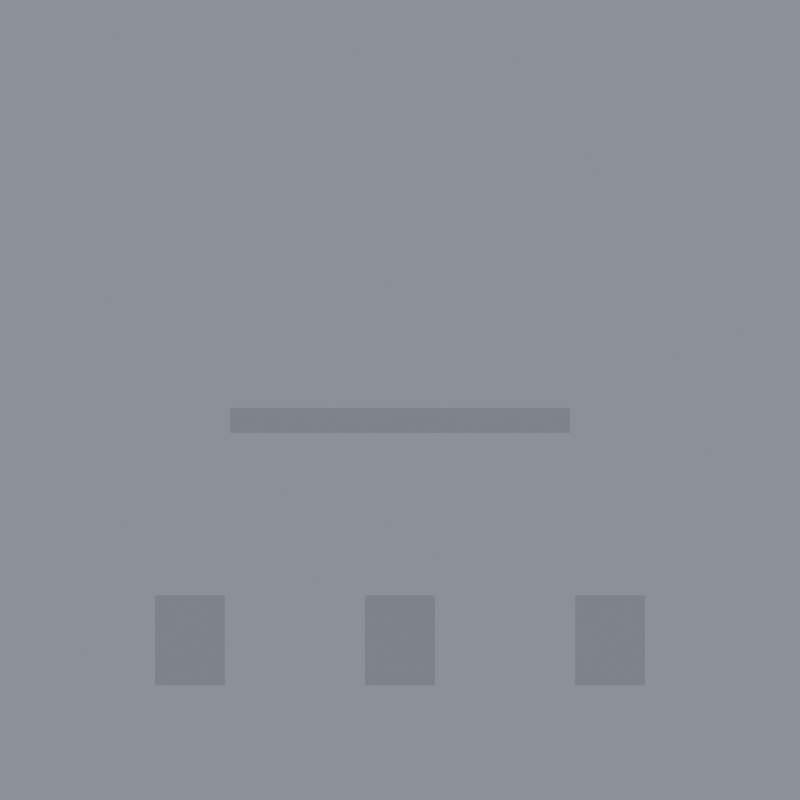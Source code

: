 # Source: fireb_building.blend  (saved by Blender 4.2.67; exported with 4.5.12 LTS)
import bpy
from mathutils import Matrix  # noqa: F401  (used for matrix-valued properties, if any)

bpy.ops.wm.read_factory_settings(use_empty=True)
scene = bpy.context.scene
scene.name = 'Scene'

# ---- materials (node trees are filled in below, after node groups)
mat_flame = bpy.data.materials.new('flame')

# ---- material node trees
mat_flame.use_nodes = True; mat_flame.node_tree.nodes.clear()
_N = mat_flame.node_tree.nodes; _L = mat_flame.node_tree.links
n0 = _N.new('ShaderNodeOutputMaterial'); n0.name = 'Material Output'; n0.location = (0, 0)
n1 = _N.new('ShaderNodeAttribute'); n1.name = 'Attribute'; n1.location = (0, 0)
n1.attribute_name = 'flame'
n2 = _N.new('ShaderNodeAttribute'); n2.name = 'Attribute.001'; n2.location = (0, 0)
n2.attribute_name = 'heat'
n3 = _N.new('ShaderNodeEmission'); n3.name = 'Emission'; n3.location = (0, 0)
n4 = _N.new('ShaderNodeMath'); n4.name = 'Math'; n4.location = (0, 0)
n4.operation = 'POWER'
n4.inputs[1].default_value = 2.2
n5 = _N.new('ShaderNodeMath'); n5.name = 'Math.001'; n5.location = (0, 0)
n5.operation = 'MULTIPLY'
n5.inputs[1].default_value = 0.2319
n6 = _N.new('ShaderNodeValToRGB'); n6.name = 'Color Ramp'; n6.location = (0, 0)
n6.color_ramp.interpolation = 'EASE'
while len(n6.color_ramp.elements) > 1: n6.color_ramp.elements.remove(n6.color_ramp.elements[-1])
n6.color_ramp.elements[0].position = 0.0; n6.color_ramp.elements[0].color = (0.25, 0.012, 0.0, 1.0)
_e = n6.color_ramp.elements.new(0.22); _e.color = (1.0, 0.1, 0.008, 1.0)
_e = n6.color_ramp.elements.new(0.5); _e.color = (1.0, 0.36, 0.035, 1.0)
_e = n6.color_ramp.elements.new(0.78); _e.color = (1.0, 0.55, 0.1, 1.0)
_e = n6.color_ramp.elements.new(1.0); _e.color = (1.0, 0.74, 0.3, 1.0)
_L.new(n1.outputs[2], n4.inputs[0])
_L.new(n4.outputs[0], n5.inputs[0])
_L.new(n1.outputs[2], n6.inputs[0])
_L.new(n6.outputs[0], n3.inputs[0])
_L.new(n5.outputs[0], n3.inputs[1])
_L.new(n3.outputs[0], n0.inputs[1])
n0.is_active_output = True

# ---- world
world_w = bpy.data.worlds.new('W'); scene.world = world_w
world_w.use_nodes = True; world_w.node_tree.nodes.clear()
_N = world_w.node_tree.nodes; _L = world_w.node_tree.links
n0 = _N.new('ShaderNodeBackground'); n0.name = 'Background'; n0.location = (10, 300)
n0.inputs[0].default_value = (0.75, 0.8, 0.9, 1.0)
n0.inputs[1].default_value = 0.35
n1 = _N.new('ShaderNodeOutputWorld'); n1.name = 'World Output'; n1.location = (300, 300)
_L.new(n0.outputs[0], n1.inputs[0])
n1.is_active_output = True

# ---- cameras
cam_cam = bpy.data.cameras.new('Cam')
cam_cam.type = 'ORTHO'
cam_cam.clip_end = 200.0
cam_cam.ortho_scale = 16.0

# ---- lights
light_sun = bpy.data.lights.new('Sun', 'SUN')
light_sun.angle = 0.4363
light_sun.energy = 1.6
light_glow = bpy.data.lights.new('Glow', 'POINT')
light_glow.color = (1.0, 0.52, 0.2)
light_glow.energy = 2.56e+04
light_glow.shadow_soft_size = 0.5

# ---- meshes
me_domain = bpy.data.meshes.new('Domain')
me_domain.from_pydata([(-8.0, -5.0, 0.0), (-8.0, -5.0, 16.0), (-8.0, 5.0, 0.0), (-8.0, 5.0, 16.0), (8.0, -5.0, 0.0), (8.0, -5.0, 16.0), (8.0, 5.0, 0.0), (8.0, 5.0, 16.0)], [], [(0, 1, 3, 2), (2, 3, 7, 6), (6, 7, 5, 4), (4, 5, 1, 0), (2, 6, 4, 0), (7, 3, 1, 5)])
me_domain.materials.append(mat_flame)
me_domain.update()
me_fuel0 = bpy.data.meshes.new('Fuel0')
me_fuel0.from_pydata([(-4.9, -0.35, 2.3), (-4.9, -0.35, 4.1), (-4.9, 0.35, 2.3), (-4.9, 0.35, 4.1), (-3.5, -0.35, 2.3), (-3.5, -0.35, 4.1), (-3.5, 0.35, 2.3), (-3.5, 0.35, 4.1)], [], [(0, 1, 3, 2), (2, 3, 7, 6), (6, 7, 5, 4), (4, 5, 1, 0), (2, 6, 4, 0), (7, 3, 1, 5)])
me_fuel0.update()
me_fuel1 = bpy.data.meshes.new('Fuel1')
me_fuel1.from_pydata([(-0.7, -0.35, 2.3), (-0.7, -0.35, 4.1), (-0.7, 0.35, 2.3), (-0.7, 0.35, 4.1), (0.7, -0.35, 2.3), (0.7, -0.35, 4.1), (0.7, 0.35, 2.3), (0.7, 0.35, 4.1)], [], [(0, 1, 3, 2), (2, 3, 7, 6), (6, 7, 5, 4), (4, 5, 1, 0), (2, 6, 4, 0), (7, 3, 1, 5)])
me_fuel1.update()
me_fuel2 = bpy.data.meshes.new('Fuel2')
me_fuel2.from_pydata([(3.5, -0.35, 2.3), (3.5, -0.35, 4.1), (3.5, 0.35, 2.3), (3.5, 0.35, 4.1), (4.9, -0.35, 2.3), (4.9, -0.35, 4.1), (4.9, 0.35, 2.3), (4.9, 0.35, 4.1)], [], [(0, 1, 3, 2), (2, 3, 7, 6), (6, 7, 5, 4), (4, 5, 1, 0), (2, 6, 4, 0), (7, 3, 1, 5)])
me_fuel2.update()
me_fuel3 = bpy.data.meshes.new('Fuel3')
me_fuel3.from_pydata([(-3.4, -1.0, 7.35), (-3.4, -1.0, 7.85), (-3.4, 1.0, 7.35), (-3.4, 1.0, 7.85), (3.4, -1.0, 7.35), (3.4, -1.0, 7.85), (3.4, 1.0, 7.35), (3.4, 1.0, 7.85)], [], [(0, 1, 3, 2), (2, 3, 7, 6), (6, 7, 5, 4), (4, 5, 1, 0), (2, 6, 4, 0), (7, 3, 1, 5)])
me_fuel3.update()

# ---- objects
ob_domain = bpy.data.objects.new('Domain', me_domain)
ob_fuel0 = bpy.data.objects.new('Fuel0', me_fuel0)
ob_fuel1 = bpy.data.objects.new('Fuel1', me_fuel1)
ob_fuel2 = bpy.data.objects.new('Fuel2', me_fuel2)
ob_fuel3 = bpy.data.objects.new('Fuel3', me_fuel3)
ob_cam = bpy.data.objects.new('Cam', cam_cam)
ob_sun = bpy.data.objects.new('Sun', light_sun)
ob_glow = bpy.data.objects.new('Glow', light_glow)

# ---- transforms, parenting, visibility, modifiers, constraints
ob_domain.location = (0.0, 0.0, 0.0)
ob_domain.display_type = 'WIRE'
_m = ob_domain.modifiers.new('Fluid', 'FLUID')
_m.fluid_type = 'DOMAIN'
ob_fuel0.location = (0.0, 0.0, 0.0)
_m = ob_fuel0.modifiers.new('Fluid', 'FLUID')
_m.fluid_type = 'FLOW'
ob_fuel1.location = (0.0, 0.0, 0.0)
_m = ob_fuel1.modifiers.new('Fluid', 'FLUID')
_m.fluid_type = 'FLOW'
ob_fuel2.location = (0.0, 0.0, 0.0)
_m = ob_fuel2.modifiers.new('Fluid', 'FLUID')
_m.fluid_type = 'FLOW'
ob_fuel3.location = (0.0, 0.0, 0.0)
_m = ob_fuel3.modifiers.new('Fluid', 'FLUID')
_m.fluid_type = 'FLOW'
ob_cam.location = (0.0, -40.0, 8.0)
ob_cam.rotation_euler = (1.571, 0.0, 0.0)
ob_sun.location = (0.0, 0.0, 0.0)
ob_sun.rotation_euler = (0.9599, 0.0, -0.4363)
ob_sun.hide_render = True
ob_glow.location = (0.0, -4.5, 4.8)
ob_glow.hide_render = True

# ---- collection membership
scene.collection.objects.link(ob_domain)
scene.collection.objects.link(ob_fuel0)
scene.collection.objects.link(ob_fuel1)
scene.collection.objects.link(ob_fuel2)
scene.collection.objects.link(ob_fuel3)
scene.collection.objects.link(ob_cam)
scene.collection.objects.link(ob_sun)
scene.collection.objects.link(ob_glow)

# ---- scene / render settings (as saved in the file)
scene.camera = ob_cam
scene.frame_start = 1; scene.frame_end = 166; scene.frame_set(1)
scene.render.engine = 'CYCLES'
scene.render.image_settings.file_format = 'OPEN_EXR'
scene.render.image_settings.color_depth = '16'
scene.render.resolution_x = 160
scene.render.resolution_y = 160
scene.render.film_transparent = True
scene.cycles.use_denoising = False
scene.cycles.samples = 20
scene.cycles.use_adaptive_sampling = False
scene.cycles.max_bounces = 4
scene.cycles.volume_max_steps = 512
scene.view_settings.view_transform = 'Standard'
bpy.context.view_layer.update()
